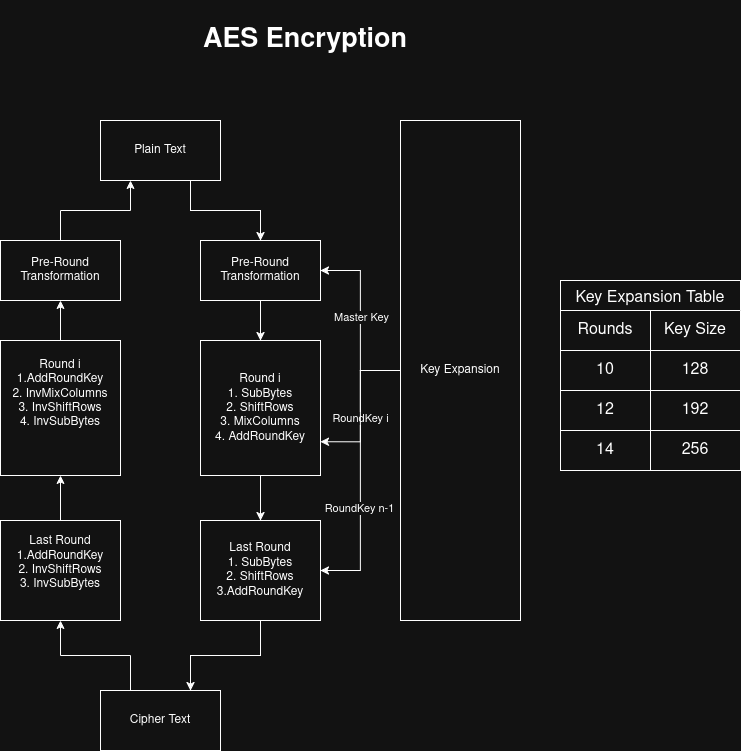

The diagram above was exported from draw.io. Its source (the exported page's mxGraphModel, read from the mxfile embedded in the PNG):
<mxGraphModel dx="1334" dy="805" grid="1" gridSize="10" guides="1" tooltips="1" connect="1" arrows="1" fold="1" page="1" pageScale="1" pageWidth="850" pageHeight="1100" math="0" shadow="0">
  <root>
    <mxCell id="0" />
    <mxCell id="1" parent="0" />
    <mxCell id="NFGyVu0MHsXdyo3UGZhA-3" edge="1" parent="1" source="NFGyVu0MHsXdyo3UGZhA-1" style="edgeStyle=orthogonalEdgeStyle;rounded=0;orthogonalLoop=1;jettySize=auto;html=1;exitX=0.75;exitY=1;exitDx=0;exitDy=0;" target="NFGyVu0MHsXdyo3UGZhA-2" value="">
      <mxGeometry relative="1" as="geometry" />
    </mxCell>
    <mxCell id="NFGyVu0MHsXdyo3UGZhA-1" parent="1" style="rounded=0;whiteSpace=wrap;html=1;" value="&lt;div&gt;Plain Text&lt;/div&gt;" vertex="1">
      <mxGeometry height="60" width="120" x="180" y="260" as="geometry" />
    </mxCell>
    <mxCell id="NFGyVu0MHsXdyo3UGZhA-8" edge="1" parent="1" source="NFGyVu0MHsXdyo3UGZhA-2" style="edgeStyle=orthogonalEdgeStyle;rounded=0;orthogonalLoop=1;jettySize=auto;html=1;" target="NFGyVu0MHsXdyo3UGZhA-7" value="">
      <mxGeometry relative="1" as="geometry" />
    </mxCell>
    <mxCell id="NFGyVu0MHsXdyo3UGZhA-2" parent="1" style="rounded=0;whiteSpace=wrap;html=1;" value="&lt;div&gt;Pre-Round Transformation&lt;/div&gt;" vertex="1">
      <mxGeometry height="60" width="120" x="280" y="380" as="geometry" />
    </mxCell>
    <mxCell id="NFGyVu0MHsXdyo3UGZhA-5" edge="1" parent="1" source="NFGyVu0MHsXdyo3UGZhA-4" style="edgeStyle=orthogonalEdgeStyle;rounded=0;orthogonalLoop=1;jettySize=auto;html=1;entryX=1;entryY=0.5;entryDx=0;entryDy=0;" target="NFGyVu0MHsXdyo3UGZhA-2">
      <mxGeometry relative="1" as="geometry" />
    </mxCell>
    <mxCell id="NFGyVu0MHsXdyo3UGZhA-6" connectable="0" parent="NFGyVu0MHsXdyo3UGZhA-5" style="edgeLabel;html=1;align=center;verticalAlign=middle;resizable=0;points=[];" value="Master Key" vertex="1">
      <mxGeometry relative="1" x="0.045" as="geometry">
        <mxPoint as="offset" />
      </mxGeometry>
    </mxCell>
    <mxCell id="NFGyVu0MHsXdyo3UGZhA-9" edge="1" parent="1" source="NFGyVu0MHsXdyo3UGZhA-4" style="edgeStyle=orthogonalEdgeStyle;rounded=0;orthogonalLoop=1;jettySize=auto;html=1;entryX=1;entryY=0.75;entryDx=0;entryDy=0;" target="NFGyVu0MHsXdyo3UGZhA-7">
      <mxGeometry relative="1" as="geometry" />
    </mxCell>
    <mxCell id="NFGyVu0MHsXdyo3UGZhA-10" connectable="0" parent="NFGyVu0MHsXdyo3UGZhA-9" style="edgeLabel;html=1;align=center;verticalAlign=middle;resizable=0;points=[];" value="RoundKey i" vertex="1">
      <mxGeometry relative="1" x="0.1497" y="-1" as="geometry">
        <mxPoint as="offset" />
      </mxGeometry>
    </mxCell>
    <mxCell id="NFGyVu0MHsXdyo3UGZhA-13" edge="1" parent="1" source="NFGyVu0MHsXdyo3UGZhA-4" style="edgeStyle=orthogonalEdgeStyle;rounded=0;orthogonalLoop=1;jettySize=auto;html=1;entryX=1;entryY=0.5;entryDx=0;entryDy=0;" target="NFGyVu0MHsXdyo3UGZhA-11">
      <mxGeometry relative="1" as="geometry" />
    </mxCell>
    <mxCell id="NFGyVu0MHsXdyo3UGZhA-14" connectable="0" parent="NFGyVu0MHsXdyo3UGZhA-13" style="edgeLabel;html=1;align=center;verticalAlign=middle;resizable=0;points=[];" value="RoundKey n-1" vertex="1">
      <mxGeometry relative="1" x="0.261" y="-2" as="geometry">
        <mxPoint as="offset" />
      </mxGeometry>
    </mxCell>
    <mxCell id="NFGyVu0MHsXdyo3UGZhA-4" parent="1" style="rounded=0;whiteSpace=wrap;html=1;" value="Key Expansion" vertex="1">
      <mxGeometry height="500" width="120" x="480" y="260" as="geometry" />
    </mxCell>
    <mxCell id="NFGyVu0MHsXdyo3UGZhA-12" edge="1" parent="1" source="NFGyVu0MHsXdyo3UGZhA-7" style="edgeStyle=orthogonalEdgeStyle;rounded=0;orthogonalLoop=1;jettySize=auto;html=1;" target="NFGyVu0MHsXdyo3UGZhA-11" value="">
      <mxGeometry relative="1" as="geometry" />
    </mxCell>
    <mxCell id="NFGyVu0MHsXdyo3UGZhA-7" parent="1" style="whiteSpace=wrap;html=1;rounded=0;" value="&lt;div&gt;Round i&lt;/div&gt;&lt;div&gt;1. SubBytes&lt;/div&gt;&lt;div&gt;2. ShiftRows&lt;/div&gt;&lt;div&gt;3. MixColumns&lt;/div&gt;&lt;div&gt;4. AddRoundKey&lt;/div&gt;" vertex="1">
      <mxGeometry height="135" width="120" x="280" y="480" as="geometry" />
    </mxCell>
    <mxCell id="NFGyVu0MHsXdyo3UGZhA-69" edge="1" parent="1" source="NFGyVu0MHsXdyo3UGZhA-11" style="edgeStyle=orthogonalEdgeStyle;rounded=0;orthogonalLoop=1;jettySize=auto;html=1;entryX=0.75;entryY=0;entryDx=0;entryDy=0;" target="NFGyVu0MHsXdyo3UGZhA-66">
      <mxGeometry relative="1" as="geometry" />
    </mxCell>
    <mxCell id="NFGyVu0MHsXdyo3UGZhA-11" parent="1" style="whiteSpace=wrap;html=1;rounded=0;" value="&lt;div&gt;Last Round&lt;/div&gt;&lt;div&gt;1. SubBytes&lt;/div&gt;&lt;div&gt;2. ShiftRows&lt;/div&gt;&lt;div&gt;3.AddRoundKey&lt;/div&gt;" vertex="1">
      <mxGeometry height="100" width="120" x="280" y="660" as="geometry" />
    </mxCell>
    <mxCell id="NFGyVu0MHsXdyo3UGZhA-41" parent="1" style="shape=table;startSize=30;container=1;collapsible=0;childLayout=tableLayout;strokeColor=default;fontSize=16;" value="Key Expansion Table" vertex="1">
      <mxGeometry height="190" width="180" x="640" y="420" as="geometry" />
    </mxCell>
    <mxCell id="NFGyVu0MHsXdyo3UGZhA-42" parent="NFGyVu0MHsXdyo3UGZhA-41" style="shape=tableRow;horizontal=0;startSize=0;swimlaneHead=0;swimlaneBody=0;strokeColor=inherit;top=0;left=0;bottom=0;right=0;collapsible=0;dropTarget=0;fillColor=none;points=[[0,0.5],[1,0.5]];portConstraint=eastwest;fontSize=16;" value="" vertex="1">
      <mxGeometry height="40" width="180" y="30" as="geometry" />
    </mxCell>
    <mxCell id="NFGyVu0MHsXdyo3UGZhA-43" parent="NFGyVu0MHsXdyo3UGZhA-42" style="shape=partialRectangle;html=1;whiteSpace=wrap;connectable=0;strokeColor=inherit;overflow=hidden;fillColor=none;top=0;left=0;bottom=0;right=0;pointerEvents=1;fontSize=16;" value="Rounds" vertex="1">
      <mxGeometry height="40" width="90" as="geometry">
        <mxRectangle height="40" width="90" as="alternateBounds" />
      </mxGeometry>
    </mxCell>
    <mxCell id="NFGyVu0MHsXdyo3UGZhA-44" parent="NFGyVu0MHsXdyo3UGZhA-42" style="shape=partialRectangle;html=1;whiteSpace=wrap;connectable=0;strokeColor=inherit;overflow=hidden;fillColor=none;top=0;left=0;bottom=0;right=0;pointerEvents=1;fontSize=16;" value="Key Size" vertex="1">
      <mxGeometry height="40" width="90" x="90" as="geometry">
        <mxRectangle height="40" width="90" as="alternateBounds" />
      </mxGeometry>
    </mxCell>
    <mxCell id="NFGyVu0MHsXdyo3UGZhA-46" parent="NFGyVu0MHsXdyo3UGZhA-41" style="shape=tableRow;horizontal=0;startSize=0;swimlaneHead=0;swimlaneBody=0;strokeColor=inherit;top=0;left=0;bottom=0;right=0;collapsible=0;dropTarget=0;fillColor=none;points=[[0,0.5],[1,0.5]];portConstraint=eastwest;fontSize=16;" value="" vertex="1">
      <mxGeometry height="40" width="180" y="70" as="geometry" />
    </mxCell>
    <mxCell id="NFGyVu0MHsXdyo3UGZhA-47" parent="NFGyVu0MHsXdyo3UGZhA-46" style="shape=partialRectangle;html=1;whiteSpace=wrap;connectable=0;strokeColor=inherit;overflow=hidden;fillColor=none;top=0;left=0;bottom=0;right=0;pointerEvents=1;fontSize=16;" value="10" vertex="1">
      <mxGeometry height="40" width="90" as="geometry">
        <mxRectangle height="40" width="90" as="alternateBounds" />
      </mxGeometry>
    </mxCell>
    <mxCell id="NFGyVu0MHsXdyo3UGZhA-48" parent="NFGyVu0MHsXdyo3UGZhA-46" style="shape=partialRectangle;html=1;whiteSpace=wrap;connectable=0;strokeColor=inherit;overflow=hidden;fillColor=none;top=0;left=0;bottom=0;right=0;pointerEvents=1;fontSize=16;" value="128" vertex="1">
      <mxGeometry height="40" width="90" x="90" as="geometry">
        <mxRectangle height="40" width="90" as="alternateBounds" />
      </mxGeometry>
    </mxCell>
    <mxCell id="NFGyVu0MHsXdyo3UGZhA-50" parent="NFGyVu0MHsXdyo3UGZhA-41" style="shape=tableRow;horizontal=0;startSize=0;swimlaneHead=0;swimlaneBody=0;strokeColor=inherit;top=0;left=0;bottom=0;right=0;collapsible=0;dropTarget=0;fillColor=none;points=[[0,0.5],[1,0.5]];portConstraint=eastwest;fontSize=16;" value="" vertex="1">
      <mxGeometry height="40" width="180" y="110" as="geometry" />
    </mxCell>
    <mxCell id="NFGyVu0MHsXdyo3UGZhA-51" parent="NFGyVu0MHsXdyo3UGZhA-50" style="shape=partialRectangle;html=1;whiteSpace=wrap;connectable=0;strokeColor=inherit;overflow=hidden;fillColor=none;top=0;left=0;bottom=0;right=0;pointerEvents=1;fontSize=16;" value="12" vertex="1">
      <mxGeometry height="40" width="90" as="geometry">
        <mxRectangle height="40" width="90" as="alternateBounds" />
      </mxGeometry>
    </mxCell>
    <mxCell id="NFGyVu0MHsXdyo3UGZhA-52" parent="NFGyVu0MHsXdyo3UGZhA-50" style="shape=partialRectangle;html=1;whiteSpace=wrap;connectable=0;strokeColor=inherit;overflow=hidden;fillColor=none;top=0;left=0;bottom=0;right=0;pointerEvents=1;fontSize=16;" value="192" vertex="1">
      <mxGeometry height="40" width="90" x="90" as="geometry">
        <mxRectangle height="40" width="90" as="alternateBounds" />
      </mxGeometry>
    </mxCell>
    <mxCell id="NFGyVu0MHsXdyo3UGZhA-54" parent="NFGyVu0MHsXdyo3UGZhA-41" style="shape=tableRow;horizontal=0;startSize=0;swimlaneHead=0;swimlaneBody=0;strokeColor=inherit;top=0;left=0;bottom=0;right=0;collapsible=0;dropTarget=0;fillColor=none;points=[[0,0.5],[1,0.5]];portConstraint=eastwest;fontSize=16;" vertex="1">
      <mxGeometry height="40" width="180" y="150" as="geometry" />
    </mxCell>
    <mxCell id="NFGyVu0MHsXdyo3UGZhA-55" parent="NFGyVu0MHsXdyo3UGZhA-54" style="shape=partialRectangle;html=1;whiteSpace=wrap;connectable=0;strokeColor=inherit;overflow=hidden;fillColor=none;top=0;left=0;bottom=0;right=0;pointerEvents=1;fontSize=16;" value="14" vertex="1">
      <mxGeometry height="40" width="90" as="geometry">
        <mxRectangle height="40" width="90" as="alternateBounds" />
      </mxGeometry>
    </mxCell>
    <mxCell id="NFGyVu0MHsXdyo3UGZhA-56" parent="NFGyVu0MHsXdyo3UGZhA-54" style="shape=partialRectangle;html=1;whiteSpace=wrap;connectable=0;strokeColor=inherit;overflow=hidden;fillColor=none;top=0;left=0;bottom=0;right=0;pointerEvents=1;fontSize=16;" value="256" vertex="1">
      <mxGeometry height="40" width="90" x="90" as="geometry">
        <mxRectangle height="40" width="90" as="alternateBounds" />
      </mxGeometry>
    </mxCell>
    <mxCell id="NFGyVu0MHsXdyo3UGZhA-60" edge="1" parent="1" source="NFGyVu0MHsXdyo3UGZhA-58" style="edgeStyle=orthogonalEdgeStyle;rounded=0;orthogonalLoop=1;jettySize=auto;html=1;entryX=0.5;entryY=1;entryDx=0;entryDy=0;" target="NFGyVu0MHsXdyo3UGZhA-59">
      <mxGeometry relative="1" as="geometry" />
    </mxCell>
    <mxCell id="NFGyVu0MHsXdyo3UGZhA-58" parent="1" style="whiteSpace=wrap;html=1;rounded=0;" value="&lt;div&gt;Last Round&lt;/div&gt;&lt;div&gt;1.AddRoundKey&lt;/div&gt;&lt;div&gt;2. InvShiftRows&lt;div&gt;3. InvSubBytes&lt;/div&gt;&lt;div&gt;&lt;br&gt;&lt;/div&gt;&lt;/div&gt;" vertex="1">
      <mxGeometry height="100" width="120" x="80" y="660" as="geometry" />
    </mxCell>
    <mxCell id="NFGyVu0MHsXdyo3UGZhA-63" edge="1" parent="1" source="NFGyVu0MHsXdyo3UGZhA-59" style="edgeStyle=orthogonalEdgeStyle;rounded=0;orthogonalLoop=1;jettySize=auto;html=1;" target="NFGyVu0MHsXdyo3UGZhA-62" value="">
      <mxGeometry relative="1" as="geometry" />
    </mxCell>
    <mxCell id="NFGyVu0MHsXdyo3UGZhA-59" parent="1" style="whiteSpace=wrap;html=1;rounded=0;" value="&lt;div&gt;Round i&lt;/div&gt;&lt;div&gt;1.AddRoundKey&lt;/div&gt;&lt;div&gt;2. InvMixColumns&lt;/div&gt;&lt;div&gt;3. InvShiftRows&lt;/div&gt;&lt;div&gt;&lt;div&gt;4. InvSubBytes&lt;/div&gt;&lt;div&gt;&lt;br&gt;&lt;br&gt;&lt;/div&gt;&lt;/div&gt;" vertex="1">
      <mxGeometry height="135" width="120" x="80" y="480" as="geometry" />
    </mxCell>
    <mxCell id="NFGyVu0MHsXdyo3UGZhA-65" edge="1" parent="1" source="NFGyVu0MHsXdyo3UGZhA-62" style="edgeStyle=orthogonalEdgeStyle;rounded=0;orthogonalLoop=1;jettySize=auto;html=1;entryX=0.25;entryY=1;entryDx=0;entryDy=0;" target="NFGyVu0MHsXdyo3UGZhA-1" value="">
      <mxGeometry relative="1" as="geometry">
        <mxPoint x="140" y="330" as="targetPoint" />
      </mxGeometry>
    </mxCell>
    <mxCell id="NFGyVu0MHsXdyo3UGZhA-62" parent="1" style="whiteSpace=wrap;html=1;rounded=0;" value="&lt;div&gt;Pre-Round&lt;/div&gt;&lt;div&gt;Transformation&lt;/div&gt;" vertex="1">
      <mxGeometry height="60" width="120" x="80" y="380" as="geometry" />
    </mxCell>
    <mxCell id="NFGyVu0MHsXdyo3UGZhA-70" edge="1" parent="1" source="NFGyVu0MHsXdyo3UGZhA-66" style="edgeStyle=orthogonalEdgeStyle;rounded=0;orthogonalLoop=1;jettySize=auto;html=1;exitX=0.25;exitY=0;exitDx=0;exitDy=0;entryX=0.5;entryY=1;entryDx=0;entryDy=0;" target="NFGyVu0MHsXdyo3UGZhA-58">
      <mxGeometry relative="1" as="geometry" />
    </mxCell>
    <mxCell id="NFGyVu0MHsXdyo3UGZhA-66" parent="1" style="whiteSpace=wrap;html=1;rounded=0;" value="Cipher Text" vertex="1">
      <mxGeometry height="60" width="120" x="180" y="830" as="geometry" />
    </mxCell>
    <mxCell id="NFGyVu0MHsXdyo3UGZhA-71" parent="1" style="text;html=1;whiteSpace=wrap;strokeColor=none;fillColor=none;align=center;verticalAlign=middle;rounded=0;fontSize=27;fontStyle=1" value="AES Encryption" vertex="1">
      <mxGeometry height="80" width="330" x="220" y="140" as="geometry" />
    </mxCell>
  </root>
</mxGraphModel>